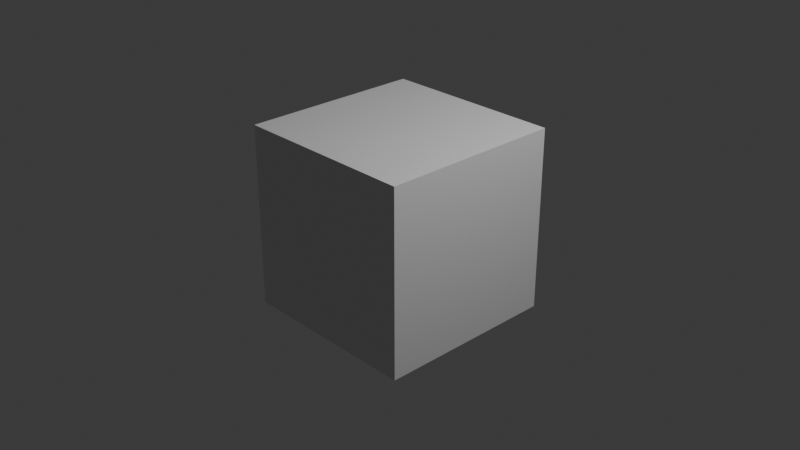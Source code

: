 # Source: blackhole.blend  (saved by Blender 4.2.66; exported with 4.5.12 LTS)
import bpy
from mathutils import Matrix  # noqa: F401  (used for matrix-valued properties, if any)

bpy.ops.wm.read_factory_settings(use_empty=True)
scene = bpy.context.scene
scene.name = 'Scene'

# ---- collections
col_collection = bpy.data.collections.new('Collection'); scene.collection.children.link(col_collection)

# ---- materials (node trees are filled in below, after node groups)
mat_material = bpy.data.materials.new('Material')
mat_material.alpha_threshold = 0.0
mat_material.roughness = 0.5
mat_material.line_color = (0.0, 0.0, 0.0, 1.0)

# ---- material node trees
mat_material.use_nodes = True; mat_material.node_tree.nodes.clear()
_N = mat_material.node_tree.nodes; _L = mat_material.node_tree.links
n0 = _N.new('ShaderNodeOutputMaterial'); n0.name = 'Material Output'; n0.location = (300, 300)
n1 = _N.new('ShaderNodeBsdfPrincipled'); n1.name = 'Principled BSDF'; n1.location = (10, 300)
n1.inputs[3].default_value = 1.45
_L.new(n1.outputs[0], n0.inputs[0])
n0.is_active_output = True

# ---- world
world_world = bpy.data.worlds.new('World'); scene.world = world_world
world_world.use_nodes = True; world_world.node_tree.nodes.clear()
_N = world_world.node_tree.nodes; _L = world_world.node_tree.links
n0 = _N.new('ShaderNodeOutputWorld'); n0.name = 'World Output'; n0.location = (300, 300)
n1 = _N.new('ShaderNodeBackground'); n1.name = 'Background'; n1.location = (10, 300)
n1.inputs[0].default_value = (0.05088, 0.05088, 0.05088, 1.0)
_L.new(n1.outputs[0], n0.inputs[0])
n0.is_active_output = True
world_world.color = (0.05088, 0.05088, 0.05088)
world_world.sun_shadow_jitter_overblur = 0.0

# ---- cameras
cam_camera = bpy.data.cameras.new('Camera')
cam_camera.clip_end = 100.0
cam_camera.ortho_scale = 7.314

# ---- lights
light_light = bpy.data.lights.new('Light', 'POINT')
light_light.energy = 1000.0
light_light.shadow_soft_size = 0.1

# ---- meshes
me_cube = bpy.data.meshes.new('Cube')
me_cube.from_pydata([(1.0, 1.0, 1.0), (1.0, 1.0, -1.0), (1.0, -1.0, 1.0), (1.0, -1.0, -1.0), (-1.0, 1.0, 1.0), (-1.0, 1.0, -1.0), (-1.0, -1.0, 1.0), (-1.0, -1.0, -1.0)], [], [(0, 4, 6, 2), (3, 2, 6, 7), (7, 6, 4, 5), (5, 1, 3, 7), (1, 0, 2, 3), (5, 4, 0, 1)])
_uv = me_cube.uv_layers.new(name='UVMap')
_uv.uv.foreach_set('vector', [0.625, 0.5, 0.875, 0.5, 0.875, 0.75, 0.625, 0.75, 0.375, 0.75, 0.625, 0.75, 0.625, 1.0, 0.375, 1.0, 0.375, 0.0, 0.625, 0.0, 0.625, 0.25, 0.375, 0.25, 0.125, 0.5, 0.375, 0.5, 0.375, 0.75, 0.125, 0.75, 0.375, 0.5, 0.625, 0.5, 0.625, 0.75, 0.375, 0.75, 0.375, 0.25, 0.625, 0.25, 0.625, 0.5, 0.375, 0.5])
me_cube.materials.append(mat_material)
me_cube.use_mirror_vertex_groups = False
me_cube.update()

# ---- objects
ob_cube = bpy.data.objects.new('Cube', me_cube)
ob_light = bpy.data.objects.new('Light', light_light)
ob_camera = bpy.data.objects.new('Camera', cam_camera)

# ---- transforms, parenting, visibility, modifiers, constraints
ob_cube.location = (0.0, 0.0, 0.0)
ob_cube.lock_rotations_4d = False
ob_cube.empty_display_type = 'ARROWS'
ob_cube.lineart.crease_threshold = 0.0
ob_light.location = (4.076, 1.005, 5.904)
ob_light.rotation_euler = (0.6503, 0.05522, 1.866)
ob_light.lock_rotations_4d = False
ob_light.empty_display_type = 'ARROWS'
ob_light.color = (0.0, 0.0, 0.0, 0.0)
ob_light.lineart.crease_threshold = 0.0
ob_camera.location = (7.359, -6.926, 4.958)
ob_camera.rotation_euler = (1.109, 0.0, 0.8149)
ob_camera.lock_rotations_4d = False
ob_camera.empty_display_type = 'ARROWS'
ob_camera.color = (0.0, 0.0, 0.0, 0.0)
ob_camera.display_type = 'WIRE'
ob_camera.lineart.crease_threshold = 0.0

# ---- collection membership
col_collection.objects.link(ob_cube)
col_collection.objects.link(ob_light)
col_collection.objects.link(ob_camera)

# ---- scene / render settings (as saved in the file)
scene.camera = ob_camera
scene.frame_start = 1; scene.frame_end = 250; scene.frame_set(1)
scene.render.engine = 'CYCLES'
scene.cycles.samples = 128
bpy.context.view_layer.update()
